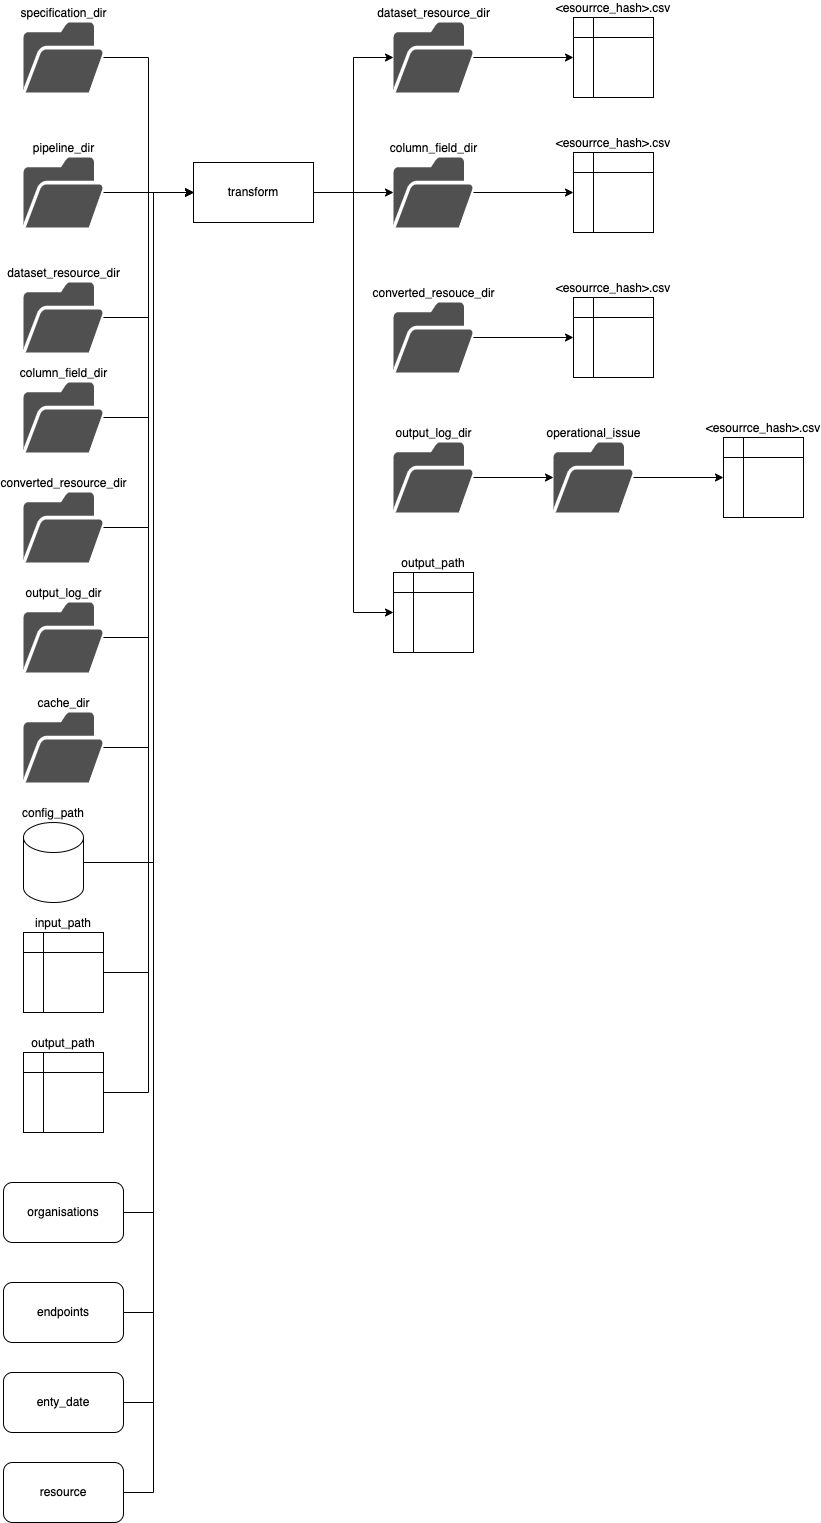

The diagram above was exported from draw.io. Its source (the exported page's mxGraphModel, read from the mxfile embedded in the PNG):
<mxGraphModel dx="1183" dy="763" grid="1" gridSize="10" guides="1" tooltips="1" connect="1" arrows="1" fold="1" page="1" pageScale="1" pageWidth="1654" pageHeight="2336" math="0" shadow="0">
  <root>
    <mxCell id="0" />
    <mxCell id="1" parent="0" />
    <mxCell id="GmqcacZSaT8l6tQ0IvzY-1" style="edgeStyle=orthogonalEdgeStyle;rounded=0;orthogonalLoop=1;jettySize=auto;html=1;exitX=1;exitY=0.5;exitDx=0;exitDy=0;entryX=0;entryY=0.5;entryDx=0;entryDy=0;" edge="1" parent="1" source="GmqcacZSaT8l6tQ0IvzY-2" target="GmqcacZSaT8l6tQ0IvzY-57">
      <mxGeometry relative="1" as="geometry">
        <mxPoint x="1010" y="350" as="targetPoint" />
      </mxGeometry>
    </mxCell>
    <mxCell id="GmqcacZSaT8l6tQ0IvzY-93" style="edgeStyle=orthogonalEdgeStyle;rounded=0;orthogonalLoop=1;jettySize=auto;html=1;exitX=1;exitY=0.5;exitDx=0;exitDy=0;" edge="1" parent="1" source="GmqcacZSaT8l6tQ0IvzY-2" target="GmqcacZSaT8l6tQ0IvzY-58">
      <mxGeometry relative="1" as="geometry">
        <Array as="points">
          <mxPoint x="990" y="350" />
          <mxPoint x="990" y="215" />
        </Array>
      </mxGeometry>
    </mxCell>
    <mxCell id="GmqcacZSaT8l6tQ0IvzY-94" style="edgeStyle=orthogonalEdgeStyle;rounded=0;orthogonalLoop=1;jettySize=auto;html=1;exitX=1;exitY=0.5;exitDx=0;exitDy=0;" edge="1" parent="1" source="GmqcacZSaT8l6tQ0IvzY-2" target="GmqcacZSaT8l6tQ0IvzY-62">
      <mxGeometry relative="1" as="geometry" />
    </mxCell>
    <mxCell id="GmqcacZSaT8l6tQ0IvzY-2" value="transform" style="rounded=0;whiteSpace=wrap;html=1;" vertex="1" parent="1">
      <mxGeometry x="830" y="320" width="120" height="60" as="geometry" />
    </mxCell>
    <mxCell id="GmqcacZSaT8l6tQ0IvzY-5" value="" style="edgeStyle=orthogonalEdgeStyle;rounded=0;orthogonalLoop=1;jettySize=auto;html=1;entryX=0;entryY=0.5;entryDx=0;entryDy=0;" edge="1" parent="1" source="GmqcacZSaT8l6tQ0IvzY-6" target="GmqcacZSaT8l6tQ0IvzY-2">
      <mxGeometry relative="1" as="geometry">
        <mxPoint x="780" y="425" as="targetPoint" />
      </mxGeometry>
    </mxCell>
    <mxCell id="GmqcacZSaT8l6tQ0IvzY-6" value="pipeline_dir" style="sketch=0;pointerEvents=1;shadow=0;dashed=0;html=1;strokeColor=none;fillColor=#505050;labelPosition=center;verticalLabelPosition=top;verticalAlign=bottom;outlineConnect=0;align=center;shape=mxgraph.office.concepts.folder_open;" vertex="1" parent="1">
      <mxGeometry x="660" y="315" width="80" height="70" as="geometry" />
    </mxCell>
    <mxCell id="GmqcacZSaT8l6tQ0IvzY-76" value="" style="edgeStyle=orthogonalEdgeStyle;rounded=0;orthogonalLoop=1;jettySize=auto;html=1;entryX=0;entryY=0.5;entryDx=0;entryDy=0;" edge="1" parent="1" source="GmqcacZSaT8l6tQ0IvzY-43" target="GmqcacZSaT8l6tQ0IvzY-2">
      <mxGeometry relative="1" as="geometry">
        <mxPoint x="820" y="215.0000000000001" as="targetPoint" />
      </mxGeometry>
    </mxCell>
    <mxCell id="GmqcacZSaT8l6tQ0IvzY-43" value="specification_dir" style="sketch=0;pointerEvents=1;shadow=0;dashed=0;html=1;strokeColor=none;fillColor=#505050;labelPosition=center;verticalLabelPosition=top;verticalAlign=bottom;outlineConnect=0;align=center;shape=mxgraph.office.concepts.folder_open;" vertex="1" parent="1">
      <mxGeometry x="660" y="180" width="80" height="70" as="geometry" />
    </mxCell>
    <mxCell id="GmqcacZSaT8l6tQ0IvzY-87" style="edgeStyle=orthogonalEdgeStyle;rounded=0;orthogonalLoop=1;jettySize=auto;html=1;exitX=1;exitY=0.5;exitDx=0;exitDy=0;entryX=0;entryY=0.5;entryDx=0;entryDy=0;" edge="1" parent="1" source="GmqcacZSaT8l6tQ0IvzY-44" target="GmqcacZSaT8l6tQ0IvzY-2">
      <mxGeometry relative="1" as="geometry" />
    </mxCell>
    <mxCell id="GmqcacZSaT8l6tQ0IvzY-44" value="input_path" style="shape=internalStorage;whiteSpace=wrap;html=1;backgroundOutline=1;labelPosition=center;verticalLabelPosition=top;align=center;verticalAlign=bottom;" vertex="1" parent="1">
      <mxGeometry x="660" y="1090" width="80" height="80" as="geometry" />
    </mxCell>
    <mxCell id="GmqcacZSaT8l6tQ0IvzY-89" style="edgeStyle=orthogonalEdgeStyle;rounded=0;orthogonalLoop=1;jettySize=auto;html=1;exitX=1;exitY=0.5;exitDx=0;exitDy=0;entryX=0;entryY=0.5;entryDx=0;entryDy=0;" edge="1" parent="1" source="GmqcacZSaT8l6tQ0IvzY-45" target="GmqcacZSaT8l6tQ0IvzY-2">
      <mxGeometry relative="1" as="geometry">
        <Array as="points">
          <mxPoint x="790" y="1370" />
          <mxPoint x="790" y="350" />
        </Array>
      </mxGeometry>
    </mxCell>
    <mxCell id="GmqcacZSaT8l6tQ0IvzY-45" value="organisations" style="rounded=1;whiteSpace=wrap;html=1;" vertex="1" parent="1">
      <mxGeometry x="640" y="1340" width="120" height="60" as="geometry" />
    </mxCell>
    <mxCell id="GmqcacZSaT8l6tQ0IvzY-90" style="edgeStyle=orthogonalEdgeStyle;rounded=0;orthogonalLoop=1;jettySize=auto;html=1;exitX=1;exitY=0.5;exitDx=0;exitDy=0;entryX=0;entryY=0.5;entryDx=0;entryDy=0;" edge="1" parent="1" source="GmqcacZSaT8l6tQ0IvzY-46" target="GmqcacZSaT8l6tQ0IvzY-2">
      <mxGeometry relative="1" as="geometry">
        <Array as="points">
          <mxPoint x="790" y="1470" />
          <mxPoint x="790" y="350" />
        </Array>
      </mxGeometry>
    </mxCell>
    <mxCell id="GmqcacZSaT8l6tQ0IvzY-46" value="endpoints" style="rounded=1;whiteSpace=wrap;html=1;" vertex="1" parent="1">
      <mxGeometry x="640" y="1440" width="120" height="60" as="geometry" />
    </mxCell>
    <mxCell id="GmqcacZSaT8l6tQ0IvzY-95" style="edgeStyle=orthogonalEdgeStyle;rounded=0;orthogonalLoop=1;jettySize=auto;html=1;exitX=1;exitY=0.5;exitDx=0;exitDy=0;entryX=0;entryY=0.5;entryDx=0;entryDy=0;" edge="1" parent="1" source="GmqcacZSaT8l6tQ0IvzY-47" target="GmqcacZSaT8l6tQ0IvzY-2">
      <mxGeometry relative="1" as="geometry">
        <Array as="points">
          <mxPoint x="790" y="1560" />
          <mxPoint x="790" y="350" />
        </Array>
      </mxGeometry>
    </mxCell>
    <mxCell id="GmqcacZSaT8l6tQ0IvzY-47" value="enty_date" style="rounded=1;whiteSpace=wrap;html=1;" vertex="1" parent="1">
      <mxGeometry x="640" y="1530" width="120" height="60" as="geometry" />
    </mxCell>
    <mxCell id="GmqcacZSaT8l6tQ0IvzY-96" style="edgeStyle=orthogonalEdgeStyle;rounded=0;orthogonalLoop=1;jettySize=auto;html=1;exitX=1;exitY=0.5;exitDx=0;exitDy=0;entryX=0;entryY=0.5;entryDx=0;entryDy=0;" edge="1" parent="1" source="GmqcacZSaT8l6tQ0IvzY-48" target="GmqcacZSaT8l6tQ0IvzY-2">
      <mxGeometry relative="1" as="geometry">
        <Array as="points">
          <mxPoint x="790" y="1650" />
          <mxPoint x="790" y="350" />
        </Array>
      </mxGeometry>
    </mxCell>
    <mxCell id="GmqcacZSaT8l6tQ0IvzY-48" value="resource" style="rounded=1;whiteSpace=wrap;html=1;" vertex="1" parent="1">
      <mxGeometry x="640" y="1620" width="120" height="60" as="geometry" />
    </mxCell>
    <mxCell id="GmqcacZSaT8l6tQ0IvzY-74" value="" style="edgeStyle=orthogonalEdgeStyle;rounded=0;orthogonalLoop=1;jettySize=auto;html=1;entryX=0;entryY=0.5;entryDx=0;entryDy=0;" edge="1" parent="1" source="GmqcacZSaT8l6tQ0IvzY-49" target="GmqcacZSaT8l6tQ0IvzY-2">
      <mxGeometry relative="1" as="geometry">
        <mxPoint x="820" y="475" as="targetPoint" />
      </mxGeometry>
    </mxCell>
    <mxCell id="GmqcacZSaT8l6tQ0IvzY-49" value="dataset_resource_dir" style="sketch=0;pointerEvents=1;shadow=0;dashed=0;html=1;strokeColor=none;fillColor=#505050;labelPosition=center;verticalLabelPosition=top;verticalAlign=bottom;outlineConnect=0;align=center;shape=mxgraph.office.concepts.folder_open;" vertex="1" parent="1">
      <mxGeometry x="660" y="440" width="80" height="70" as="geometry" />
    </mxCell>
    <mxCell id="GmqcacZSaT8l6tQ0IvzY-78" value="" style="edgeStyle=orthogonalEdgeStyle;rounded=0;orthogonalLoop=1;jettySize=auto;html=1;entryX=0;entryY=0.5;entryDx=0;entryDy=0;" edge="1" parent="1" source="GmqcacZSaT8l6tQ0IvzY-51" target="GmqcacZSaT8l6tQ0IvzY-2">
      <mxGeometry relative="1" as="geometry">
        <mxPoint x="820" y="575" as="targetPoint" />
      </mxGeometry>
    </mxCell>
    <mxCell id="GmqcacZSaT8l6tQ0IvzY-51" value="column_field_dir" style="sketch=0;pointerEvents=1;shadow=0;dashed=0;html=1;strokeColor=none;fillColor=#505050;labelPosition=center;verticalLabelPosition=top;verticalAlign=bottom;outlineConnect=0;align=center;shape=mxgraph.office.concepts.folder_open;" vertex="1" parent="1">
      <mxGeometry x="660" y="540" width="80" height="70" as="geometry" />
    </mxCell>
    <mxCell id="GmqcacZSaT8l6tQ0IvzY-80" value="" style="edgeStyle=orthogonalEdgeStyle;rounded=0;orthogonalLoop=1;jettySize=auto;html=1;entryX=0;entryY=0.5;entryDx=0;entryDy=0;" edge="1" parent="1" source="GmqcacZSaT8l6tQ0IvzY-52" target="GmqcacZSaT8l6tQ0IvzY-2">
      <mxGeometry relative="1" as="geometry">
        <mxPoint x="820" y="685" as="targetPoint" />
      </mxGeometry>
    </mxCell>
    <mxCell id="GmqcacZSaT8l6tQ0IvzY-52" value="converted_resource_dir" style="sketch=0;pointerEvents=1;shadow=0;dashed=0;html=1;strokeColor=none;fillColor=#505050;labelPosition=center;verticalLabelPosition=top;verticalAlign=bottom;outlineConnect=0;align=center;shape=mxgraph.office.concepts.folder_open;" vertex="1" parent="1">
      <mxGeometry x="660" y="650" width="80" height="70" as="geometry" />
    </mxCell>
    <mxCell id="GmqcacZSaT8l6tQ0IvzY-84" value="" style="edgeStyle=orthogonalEdgeStyle;rounded=0;orthogonalLoop=1;jettySize=auto;html=1;entryX=0;entryY=0.5;entryDx=0;entryDy=0;" edge="1" parent="1" source="GmqcacZSaT8l6tQ0IvzY-53" target="GmqcacZSaT8l6tQ0IvzY-2">
      <mxGeometry relative="1" as="geometry">
        <mxPoint x="820" y="905" as="targetPoint" />
      </mxGeometry>
    </mxCell>
    <mxCell id="GmqcacZSaT8l6tQ0IvzY-53" value="cache_dir" style="sketch=0;pointerEvents=1;shadow=0;dashed=0;html=1;strokeColor=none;fillColor=#505050;labelPosition=center;verticalLabelPosition=top;verticalAlign=bottom;outlineConnect=0;align=center;shape=mxgraph.office.concepts.folder_open;" vertex="1" parent="1">
      <mxGeometry x="660" y="870" width="80" height="70" as="geometry" />
    </mxCell>
    <mxCell id="GmqcacZSaT8l6tQ0IvzY-86" value="" style="edgeStyle=orthogonalEdgeStyle;rounded=0;orthogonalLoop=1;jettySize=auto;html=1;entryX=0;entryY=0.5;entryDx=0;entryDy=0;" edge="1" parent="1" source="GmqcacZSaT8l6tQ0IvzY-54" target="GmqcacZSaT8l6tQ0IvzY-2">
      <mxGeometry relative="1" as="geometry">
        <mxPoint x="810" y="1020" as="targetPoint" />
        <Array as="points">
          <mxPoint x="790" y="1020" />
          <mxPoint x="790" y="350" />
        </Array>
      </mxGeometry>
    </mxCell>
    <mxCell id="GmqcacZSaT8l6tQ0IvzY-54" value="config_path" style="shape=cylinder3;whiteSpace=wrap;html=1;boundedLbl=1;backgroundOutline=1;size=15;labelPosition=center;verticalLabelPosition=top;align=center;verticalAlign=bottom;" vertex="1" parent="1">
      <mxGeometry x="660" y="980" width="60" height="80" as="geometry" />
    </mxCell>
    <mxCell id="GmqcacZSaT8l6tQ0IvzY-82" value="" style="edgeStyle=orthogonalEdgeStyle;rounded=0;orthogonalLoop=1;jettySize=auto;html=1;entryX=0;entryY=0.5;entryDx=0;entryDy=0;" edge="1" parent="1" source="GmqcacZSaT8l6tQ0IvzY-55" target="GmqcacZSaT8l6tQ0IvzY-2">
      <mxGeometry relative="1" as="geometry">
        <mxPoint x="820" y="795" as="targetPoint" />
      </mxGeometry>
    </mxCell>
    <mxCell id="GmqcacZSaT8l6tQ0IvzY-55" value="output_log_dir" style="sketch=0;pointerEvents=1;shadow=0;dashed=0;html=1;strokeColor=none;fillColor=#505050;labelPosition=center;verticalLabelPosition=top;verticalAlign=bottom;outlineConnect=0;align=center;shape=mxgraph.office.concepts.folder_open;" vertex="1" parent="1">
      <mxGeometry x="660" y="760" width="80" height="70" as="geometry" />
    </mxCell>
    <mxCell id="GmqcacZSaT8l6tQ0IvzY-88" style="edgeStyle=orthogonalEdgeStyle;rounded=0;orthogonalLoop=1;jettySize=auto;html=1;exitX=1;exitY=0.5;exitDx=0;exitDy=0;entryX=0;entryY=0.5;entryDx=0;entryDy=0;" edge="1" parent="1" source="GmqcacZSaT8l6tQ0IvzY-56" target="GmqcacZSaT8l6tQ0IvzY-2">
      <mxGeometry relative="1" as="geometry" />
    </mxCell>
    <mxCell id="GmqcacZSaT8l6tQ0IvzY-56" value="output_path" style="shape=internalStorage;whiteSpace=wrap;html=1;backgroundOutline=1;labelPosition=center;verticalLabelPosition=top;align=center;verticalAlign=bottom;" vertex="1" parent="1">
      <mxGeometry x="660" y="1210" width="80" height="80" as="geometry" />
    </mxCell>
    <mxCell id="GmqcacZSaT8l6tQ0IvzY-57" value="output_path" style="shape=internalStorage;whiteSpace=wrap;html=1;backgroundOutline=1;labelPosition=center;verticalLabelPosition=top;align=center;verticalAlign=bottom;" vertex="1" parent="1">
      <mxGeometry x="1030" y="730" width="80" height="80" as="geometry" />
    </mxCell>
    <mxCell id="GmqcacZSaT8l6tQ0IvzY-60" value="" style="edgeStyle=orthogonalEdgeStyle;rounded=0;orthogonalLoop=1;jettySize=auto;html=1;" edge="1" parent="1" source="GmqcacZSaT8l6tQ0IvzY-58" target="GmqcacZSaT8l6tQ0IvzY-59">
      <mxGeometry relative="1" as="geometry" />
    </mxCell>
    <mxCell id="GmqcacZSaT8l6tQ0IvzY-58" value="dataset_resource_dir" style="sketch=0;pointerEvents=1;shadow=0;dashed=0;html=1;strokeColor=none;fillColor=#505050;labelPosition=center;verticalLabelPosition=top;verticalAlign=bottom;outlineConnect=0;align=center;shape=mxgraph.office.concepts.folder_open;" vertex="1" parent="1">
      <mxGeometry x="1030" y="180" width="80" height="70" as="geometry" />
    </mxCell>
    <mxCell id="GmqcacZSaT8l6tQ0IvzY-59" value="&amp;lt;esourrce_hash&amp;gt;.csv" style="shape=internalStorage;whiteSpace=wrap;html=1;backgroundOutline=1;labelPosition=center;verticalLabelPosition=top;align=center;verticalAlign=bottom;" vertex="1" parent="1">
      <mxGeometry x="1210" y="175" width="80" height="80" as="geometry" />
    </mxCell>
    <mxCell id="GmqcacZSaT8l6tQ0IvzY-61" value="" style="edgeStyle=orthogonalEdgeStyle;rounded=0;orthogonalLoop=1;jettySize=auto;html=1;" edge="1" parent="1" source="GmqcacZSaT8l6tQ0IvzY-62" target="GmqcacZSaT8l6tQ0IvzY-63">
      <mxGeometry relative="1" as="geometry" />
    </mxCell>
    <mxCell id="GmqcacZSaT8l6tQ0IvzY-63" value="&amp;lt;esourrce_hash&amp;gt;.csv" style="shape=internalStorage;whiteSpace=wrap;html=1;backgroundOutline=1;labelPosition=center;verticalLabelPosition=top;align=center;verticalAlign=bottom;" vertex="1" parent="1">
      <mxGeometry x="1210" y="310" width="80" height="80" as="geometry" />
    </mxCell>
    <mxCell id="GmqcacZSaT8l6tQ0IvzY-64" value="" style="edgeStyle=orthogonalEdgeStyle;rounded=0;orthogonalLoop=1;jettySize=auto;html=1;" edge="1" parent="1" source="GmqcacZSaT8l6tQ0IvzY-65" target="GmqcacZSaT8l6tQ0IvzY-66">
      <mxGeometry relative="1" as="geometry" />
    </mxCell>
    <mxCell id="GmqcacZSaT8l6tQ0IvzY-65" value="converted_resouce_dir" style="sketch=0;pointerEvents=1;shadow=0;dashed=0;html=1;strokeColor=none;fillColor=#505050;labelPosition=center;verticalLabelPosition=top;verticalAlign=bottom;outlineConnect=0;align=center;shape=mxgraph.office.concepts.folder_open;" vertex="1" parent="1">
      <mxGeometry x="1030" y="460" width="80" height="70" as="geometry" />
    </mxCell>
    <mxCell id="GmqcacZSaT8l6tQ0IvzY-66" value="&amp;lt;esourrce_hash&amp;gt;.csv" style="shape=internalStorage;whiteSpace=wrap;html=1;backgroundOutline=1;labelPosition=center;verticalLabelPosition=top;align=center;verticalAlign=bottom;" vertex="1" parent="1">
      <mxGeometry x="1210" y="455" width="80" height="80" as="geometry" />
    </mxCell>
    <mxCell id="GmqcacZSaT8l6tQ0IvzY-67" value="" style="edgeStyle=orthogonalEdgeStyle;rounded=0;orthogonalLoop=1;jettySize=auto;html=1;" edge="1" parent="1" source="GmqcacZSaT8l6tQ0IvzY-68" target="GmqcacZSaT8l6tQ0IvzY-70">
      <mxGeometry relative="1" as="geometry">
        <mxPoint x="1190" y="840" as="targetPoint" />
      </mxGeometry>
    </mxCell>
    <mxCell id="GmqcacZSaT8l6tQ0IvzY-68" value="output_log_dir" style="sketch=0;pointerEvents=1;shadow=0;dashed=0;html=1;strokeColor=none;fillColor=#505050;labelPosition=center;verticalLabelPosition=top;verticalAlign=bottom;outlineConnect=0;align=center;shape=mxgraph.office.concepts.folder_open;" vertex="1" parent="1">
      <mxGeometry x="1030" y="600" width="80" height="70" as="geometry" />
    </mxCell>
    <mxCell id="GmqcacZSaT8l6tQ0IvzY-72" value="" style="edgeStyle=orthogonalEdgeStyle;rounded=0;orthogonalLoop=1;jettySize=auto;html=1;" edge="1" parent="1" source="GmqcacZSaT8l6tQ0IvzY-70" target="GmqcacZSaT8l6tQ0IvzY-71">
      <mxGeometry relative="1" as="geometry" />
    </mxCell>
    <mxCell id="GmqcacZSaT8l6tQ0IvzY-70" value="operational_issue" style="sketch=0;pointerEvents=1;shadow=0;dashed=0;html=1;strokeColor=none;fillColor=#505050;labelPosition=center;verticalLabelPosition=top;verticalAlign=bottom;outlineConnect=0;align=center;shape=mxgraph.office.concepts.folder_open;" vertex="1" parent="1">
      <mxGeometry x="1190" y="600" width="80" height="70" as="geometry" />
    </mxCell>
    <mxCell id="GmqcacZSaT8l6tQ0IvzY-71" value="&amp;lt;esourrce_hash&amp;gt;.csv" style="shape=internalStorage;whiteSpace=wrap;html=1;backgroundOutline=1;labelPosition=center;verticalLabelPosition=top;align=center;verticalAlign=bottom;" vertex="1" parent="1">
      <mxGeometry x="1360" y="595" width="80" height="80" as="geometry" />
    </mxCell>
    <mxCell id="GmqcacZSaT8l6tQ0IvzY-62" value="column_field_dir" style="sketch=0;pointerEvents=1;shadow=0;dashed=0;html=1;strokeColor=none;fillColor=#505050;labelPosition=center;verticalLabelPosition=top;verticalAlign=bottom;outlineConnect=0;align=center;shape=mxgraph.office.concepts.folder_open;" vertex="1" parent="1">
      <mxGeometry x="1030" y="315" width="80" height="70" as="geometry" />
    </mxCell>
  </root>
</mxGraphModel>